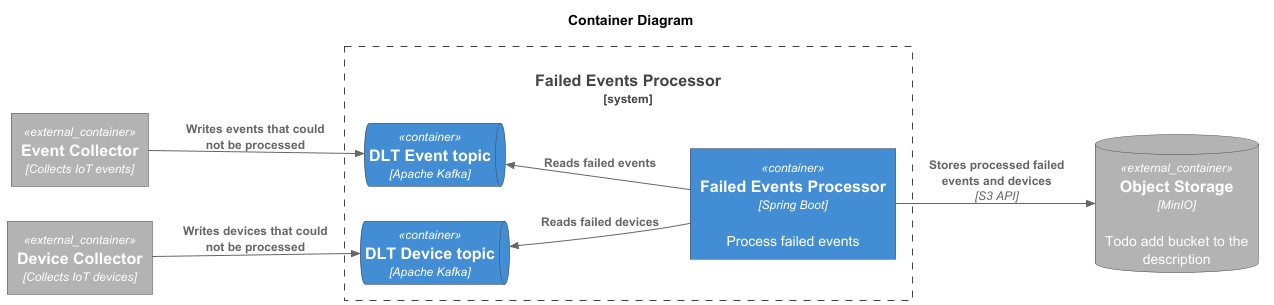

The diagram above was rendered by PlantUML. Its source (embedded in the PNG):
@startuml Context
!include https://raw.githubusercontent.com/plantuml-stdlib/C4-PlantUML/master/C4_Container.puml

LAYOUT_LEFT_RIGHT()

title "Container Diagram"

' Styles
UpdateElementStyle("container", $borderColor="#444444")
UpdateElementStyle("external_container", $borderColor="#444444")

System_Boundary(system, "Failed Events Processor") {

    ' Containers
    Container(fep, "Failed Events Processor", "Spring Boot", "Process failed events")

    ContainerQueue(devices_dlt_topic, "DLT Device topic", "Apache Kafka")
    ContainerQueue(events_dlt_topic, "DLT Event topic", "Apache Kafka")
}

' External containers
Container_Ext(event_collector, "Event Collector", "Collects IoT events")
Container_Ext(device_collector, "Device Collector", "Collects IoT devices")
ContainerDb_Ext(minio, "Object Storage", "MinIO", "Todo add bucket to the description")

Rel_U(fep, devices_dlt_topic, "Reads failed devices")
Rel_U(fep, events_dlt_topic, "Reads failed events")

Rel(fep, minio, "Stores processed failed events and devices", "S3 API")

Rel(device_collector, devices_dlt_topic, "Writes devices that could not be processed")
Rel(event_collector, events_dlt_topic, "Writes events that could not be processed")

@enduml